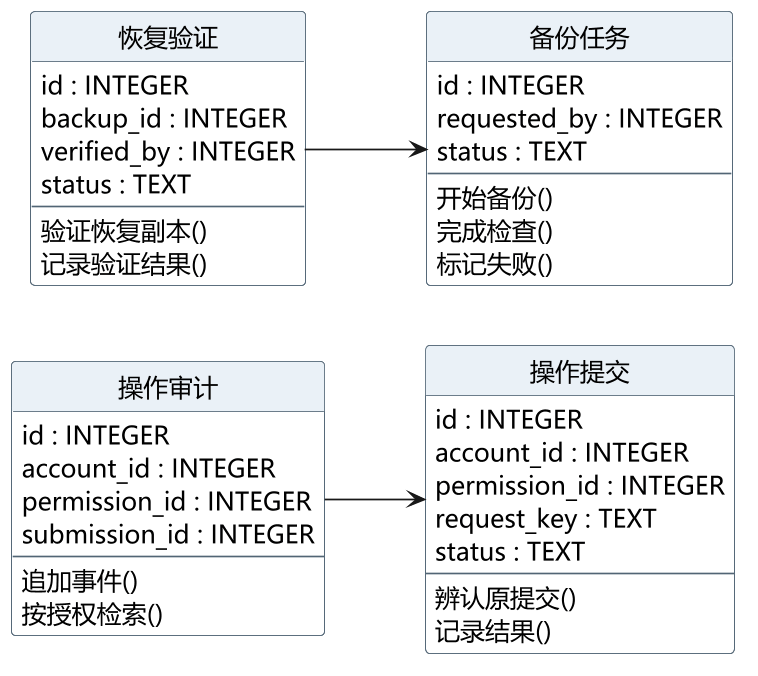

The diagram above was rendered by PlantUML. Its source (embedded in the PNG):
@startuml
skinparam defaultFontName Microsoft YaHei
skinparam defaultFontSize 15
skinparam backgroundColor white
skinparam shadowing false
skinparam dpi 160
skinparam classAttributeIconSize 0
skinparam class {
 BackgroundColor white
 BorderColor #526575
 HeaderBackgroundColor #EAF1F7
}
hide circle
left to right direction
skinparam linetype ortho
class "操作提交" as request_submission {
 id : INTEGER
 account_id : INTEGER
 permission_id : INTEGER
 request_key : TEXT
 status : TEXT
 --
 辨认原提交()
 记录结果()
}
class "操作审计" as operation_audit {
 id : INTEGER
 account_id : INTEGER
 permission_id : INTEGER
 submission_id : INTEGER
 --
 追加事件()
 按授权检索()
}
class "备份任务" as backup_run {
 id : INTEGER
 requested_by : INTEGER
 status : TEXT
 --
 开始备份()
 完成检查()
 标记失败()
}
class "恢复验证" as restore_verification {
 id : INTEGER
 backup_id : INTEGER
 verified_by : INTEGER
 status : TEXT
 --
 验证恢复副本()
 记录验证结果()
}
operation_audit --> request_submission
restore_verification --> backup_run

@enduml